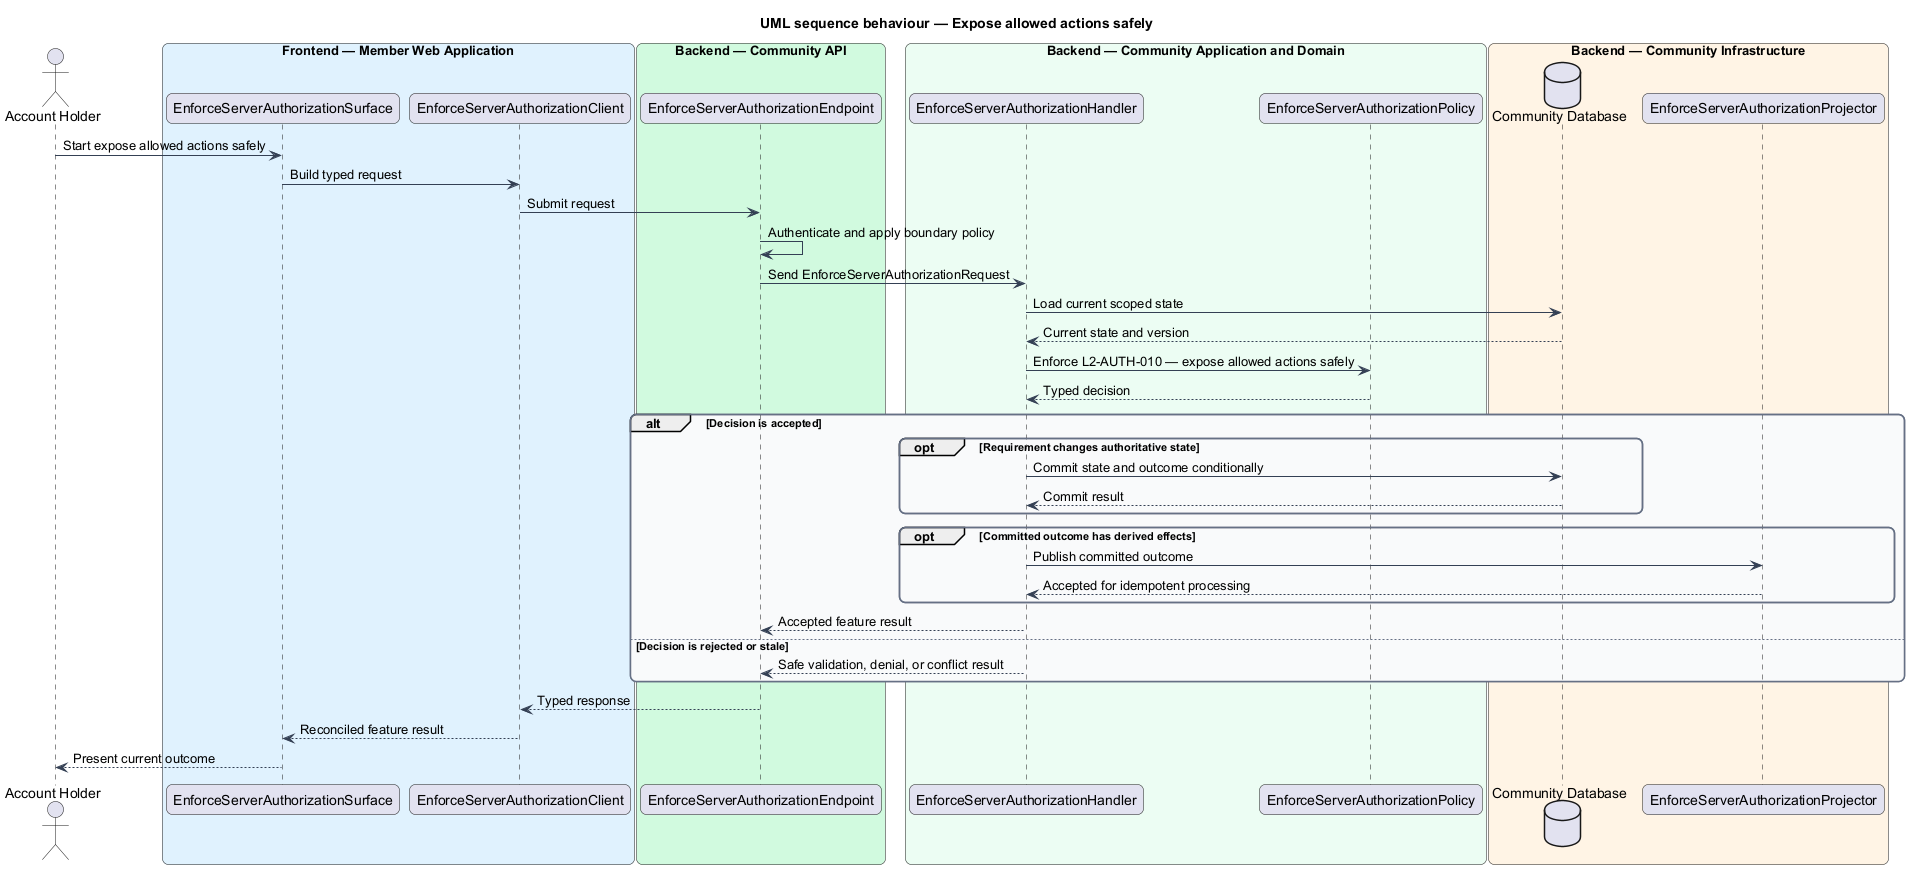

The diagram above was rendered by PlantUML. Its source (embedded in the PNG):
@startuml
title UML sequence behaviour — Expose allowed actions safely
skinparam backgroundColor #FFFFFF
skinparam shadowing false
skinparam roundcorner 12
skinparam defaultFontName Arial
skinparam ArrowColor #344054
skinparam rectangle {
  BorderColor #344054
  FontColor #101828
}
skinparam package {
  BorderColor #667085
  FontColor #101828
  BackgroundColor #F9FAFB
}
actor "Account Holder" as actor
box "Frontend — Member Web Application" #E0F2FE
  participant "EnforceServerAuthorizationSurface" as surface
  participant "EnforceServerAuthorizationClient" as client
end box
box "Backend — Community API" #D1FADF
  participant "EnforceServerAuthorizationEndpoint" as endpoint
end box
box "Backend — Community Application and Domain" #ECFDF3
  participant "EnforceServerAuthorizationHandler" as handler
  participant "EnforceServerAuthorizationPolicy" as policy
end box
box "Backend — Community Infrastructure" #FFF4E5
  database "Community Database" as store
  participant "EnforceServerAuthorizationProjector" as projector
end box

actor -> surface : Start expose allowed actions safely
surface -> client : Build typed request
client -> endpoint : Submit request
endpoint -> endpoint : Authenticate and apply boundary policy
endpoint -> handler : Send EnforceServerAuthorizationRequest
handler -> store : Load current scoped state
store --> handler : Current state and version
handler -> policy : Enforce L2-AUTH-010 — expose allowed actions safely
policy --> handler : Typed decision
alt Decision is accepted
  opt Requirement changes authoritative state
    handler -> store : Commit state and outcome conditionally
    store --> handler : Commit result
  end
  opt Committed outcome has derived effects
    handler -> projector : Publish committed outcome
    projector --> handler : Accepted for idempotent processing
  end
  handler --> endpoint : Accepted feature result
else Decision is rejected or stale
  handler --> endpoint : Safe validation, denial, or conflict result
end
endpoint --> client : Typed response
client --> surface : Reconciled feature result
surface --> actor : Present current outcome
@enduml